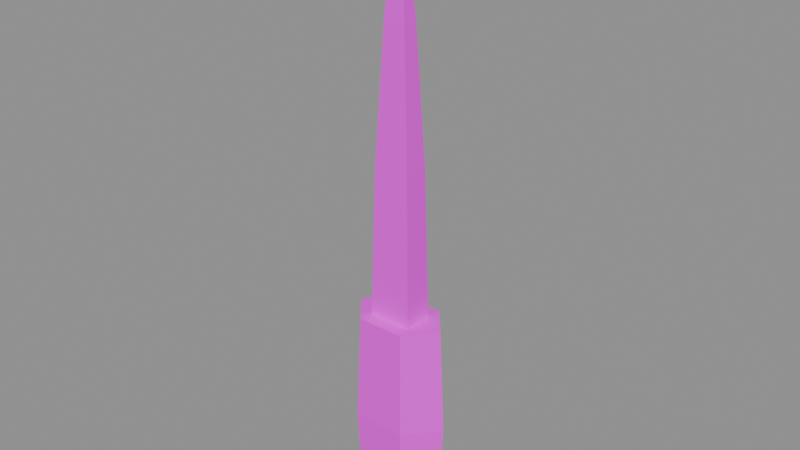 # Source: item.rot_spike.blend  (saved by Blender 5.2.45; exported with 4.5.12 LTS)
import bpy
from mathutils import Matrix  # noqa: F401  (used for matrix-valued properties, if any)

bpy.ops.wm.read_factory_settings(use_empty=True)
scene = bpy.context.scene
scene.name = 'Scene'

# ---- images (referenced by path relative to the original .blend; pixels are not part of the script)
import os
ASSET_DIR = os.environ.get("B2B_ASSET_DIR", "")  # directory of the original .blend (textures are referenced by path, not embedded)
HERE = os.path.dirname(os.path.abspath(__file__))  # packed textures are extracted next to this script under _unpacked/

def load_image(name, relpath, width, height, colorspace="sRGB"):
    """Load a texture the original file referenced (path relative to the .blend, or extracted next to this script)."""
    p = next((c for c in (os.path.join(HERE, relpath), os.path.join(ASSET_DIR, relpath)) if relpath and os.path.exists(c)), "")
    if p:
        img = bpy.data.images.load(p, check_existing=True)
        img.name = name
    else:  # same state as the original file: an image datablock whose file is absent (Cycles renders it pink)
        img = bpy.data.images.new(name, width, height)
        img.source = "FILE"
        img.filepath = "//" + (relpath or name)
    img.colorspace_settings.name = colorspace
    return img
img_palette_png = load_image('palette.png', 'palette.png', 1024, 1024, 'sRGB')

# ---- materials (node trees are filled in below, after node groups)
mat_palette = bpy.data.materials.new('palette')

# ---- material node trees
mat_palette.use_nodes = True; mat_palette.node_tree.nodes.clear()
_N = mat_palette.node_tree.nodes; _L = mat_palette.node_tree.links
n0 = _N.new('ShaderNodeBsdfPrincipled'); n0.name = 'Principled BSDF'; n0.location = (-200, 100)
n0.inputs[10].default_value = 0.005
n1 = _N.new('ShaderNodeOutputMaterial'); n1.name = 'Material Output'; n1.location = (200, 100)
n2 = _N.new('ShaderNodeTexImage'); n2.name = 'Image Texture'; n2.location = (0, 0)
n2.image = img_palette_png
n2.interpolation = 'Closest'
_L.new(n0.outputs[0], n1.inputs[0])
_L.new(n2.outputs[0], n0.inputs[0])
n1.is_active_output = True

# ---- meshes
me_item_rot_spike = bpy.data.meshes.new('item.rot_spike')
me_item_rot_spike.from_pydata([(0.0, 0.0, 0.0), (0.02237, 0.0, 0.0), (0.01118, 0.01342, 0.0), (-0.01118, 0.01342, 0.0), (-0.02237, 1.898e-18, 0.0), (-0.01118, -0.01342, 0.0), (0.01118, -0.01342, 0.0), (0.025, 0.0, 0.04549), (0.0125, 0.015, 0.04549), (-0.0125, 0.015, 0.04549), (-0.025, 2.121e-18, 0.04549), (-0.0125, -0.015, 0.04549), (0.0125, -0.015, 0.04549), (0.02237, 0.0, 0.09603), (0.01118, 0.01342, 0.09603), (-0.01118, 0.01342, 0.09603), (-0.02237, 1.898e-18, 0.09603), (-0.01118, -0.01342, 0.09603), (0.01118, -0.01342, 0.09603), (0.0, 0.0, 0.09603), (0.0, 0.0, 0.09401), (0.01023, 0.007091, 0.09401), (-0.01023, 0.007091, 0.09401), (-0.01023, -0.007091, 0.09401), (0.01023, -0.007091, 0.09401), (0.008374, 0.005801, 0.1668), (-0.008374, 0.005801, 0.1668), (-0.008374, -0.005801, 0.1668), (0.008374, -0.005801, 0.1668), (0.005117, 0.003545, 0.2274), (-0.005117, 0.003545, 0.2274), (-0.005117, -0.003545, 0.2274), (0.005117, -0.003545, 0.2274), (0.001396, 0.0009669, 0.276), (-0.001396, 0.0009669, 0.276), (-0.001396, -0.0009669, 0.276), (0.001396, -0.0009669, 0.276), (0.0, 0.0, 0.28)], [], [(0, 2, 1), (0, 3, 2), (0, 4, 3), (0, 5, 4), (0, 6, 5), (0, 1, 6), (1, 2, 8, 7), (2, 3, 9, 8), (3, 4, 10, 9), (4, 5, 11, 10), (5, 6, 12, 11), (6, 1, 7, 12), (7, 8, 14, 13), (8, 9, 15, 14), (9, 10, 16, 15), (10, 11, 17, 16), (11, 12, 18, 17), (12, 7, 13, 18), (13, 14, 19), (14, 15, 19), (15, 16, 19), (16, 17, 19), (17, 18, 19), (18, 13, 19), (20, 22, 21), (20, 23, 22), (20, 24, 23), (20, 21, 24), (21, 22, 26, 25), (22, 23, 27, 26), (23, 24, 28, 27), (24, 21, 25, 28), (25, 26, 30, 29), (26, 27, 31, 30), (27, 28, 32, 31), (28, 25, 29, 32), (29, 30, 34, 33), (30, 31, 35, 34), (31, 32, 36, 35), (32, 29, 33, 36), (33, 34, 37), (34, 35, 37), (35, 36, 37), (36, 33, 37)])
_uv = me_item_rot_spike.uv_layers.new(name='UVMap')
_uv.uv.foreach_set('vector', [0.8125, 0.3889, 0.8125, 0.3889, 0.8125, 0.3889, 0.8125, 0.3889, 0.8125, 0.3889, 0.8125, 0.3889, 0.8125, 0.3889, 0.8125, 0.3889, 0.8125, 0.3889, 0.8125, 0.3889, 0.8125, 0.3889, 0.8125, 0.3889, 0.8125, 0.3889, 0.8125, 0.3889, 0.8125, 0.3889, 0.8125, 0.3889, 0.8125, 0.3889, 0.8125, 0.3889, 0.6875, 0.3889, 0.6875, 0.3889, 0.6875, 0.3889, 0.6875, 0.3889, 0.8125, 0.3889, 0.8125, 0.3889, 0.8125, 0.3889, 0.8125, 0.3889, 0.8125, 0.3889, 0.8125, 0.3889, 0.8125, 0.3889, 0.8125, 0.3889, 0.6875, 0.3889, 0.6875, 0.3889, 0.6875, 0.3889, 0.6875, 0.3889, 0.8125, 0.3889, 0.8125, 0.3889, 0.8125, 0.3889, 0.8125, 0.3889, 0.6875, 0.3889, 0.6875, 0.3889, 0.6875, 0.3889, 0.6875, 0.3889, 0.8125, 0.3889, 0.8125, 0.3889, 0.8125, 0.3889, 0.8125, 0.3889, 0.8125, 0.3889, 0.8125, 0.3889, 0.8125, 0.3889, 0.8125, 0.3889, 0.6875, 0.3889, 0.6875, 0.3889, 0.6875, 0.3889, 0.6875, 0.3889, 0.8125, 0.3889, 0.8125, 0.3889, 0.8125, 0.3889, 0.8125, 0.3889, 0.6875, 0.3889, 0.6875, 0.3889, 0.6875, 0.3889, 0.6875, 0.3889, 0.8125, 0.3889, 0.8125, 0.3889, 0.8125, 0.3889, 0.8125, 0.3889, 0.8125, 0.3889, 0.8125, 0.3889, 0.8125, 0.3889, 0.8125, 0.3889, 0.8125, 0.3889, 0.8125, 0.3889, 0.8125, 0.3889, 0.8125, 0.3889, 0.8125, 0.3889, 0.8125, 0.3889, 0.8125, 0.3889, 0.8125, 0.3889, 0.8125, 0.3889, 0.8125, 0.3889, 0.8125, 0.3889, 0.8125, 0.3889, 0.8125, 0.3889, 0.8125, 0.3889, 0.4375, 0.2778, 0.4375, 0.2778, 0.4375, 0.2778, 0.4375, 0.2778, 0.4375, 0.2778, 0.4375, 0.2778, 0.4375, 0.2778, 0.4375, 0.2778, 0.4375, 0.2778, 0.5625, 0.2778, 0.5625, 0.2778, 0.5625, 0.2778, 0.4375, 0.2778, 0.4375, 0.2778, 0.4375, 0.2778, 0.4375, 0.2778, 0.4375, 0.2778, 0.4375, 0.2778, 0.4375, 0.2778, 0.4375, 0.2778, 0.4375, 0.2778, 0.4375, 0.2778, 0.4375, 0.2778, 0.4375, 0.2778, 0.5625, 0.2778, 0.5625, 0.2778, 0.5625, 0.2778, 0.5625, 0.2778, 0.4375, 0.2778, 0.4375, 0.2778, 0.4375, 0.2778, 0.4375, 0.2778, 0.4375, 0.2778, 0.4375, 0.2778, 0.4375, 0.2778, 0.4375, 0.2778, 0.4375, 0.2778, 0.4375, 0.2778, 0.4375, 0.2778, 0.4375, 0.2778, 0.5625, 0.2778, 0.5625, 0.2778, 0.5625, 0.2778, 0.5625, 0.2778, 0.0625, 0.2778, 0.0625, 0.2778, 0.0625, 0.2778, 0.0625, 0.2778, 0.0625, 0.2778, 0.0625, 0.2778, 0.0625, 0.2778, 0.0625, 0.2778, 0.0625, 0.2778, 0.0625, 0.2778, 0.0625, 0.2778, 0.0625, 0.2778, 0.0625, 0.2778, 0.0625, 0.2778, 0.0625, 0.2778, 0.0625, 0.2778, 0.0625, 0.2778, 0.0625, 0.2778, 0.0625, 0.2778, 0.0625, 0.2778, 0.0625, 0.2778, 0.0625, 0.2778, 0.0625, 0.2778, 0.0625, 0.2778, 0.0625, 0.2778, 0.0625, 0.2778, 0.0625, 0.2778, 0.0625, 0.2778])
me_item_rot_spike.materials.append(mat_palette)
me_item_rot_spike.update()

# ---- objects
ob_item_rot_spike = bpy.data.objects.new('item.rot_spike', me_item_rot_spike)

# ---- transforms, parenting, visibility, modifiers, constraints
ob_item_rot_spike.location = (0.0, 0.0, 0.0)

# ---- collection membership
scene.collection.objects.link(ob_item_rot_spike)

# ---- scene / render settings (as saved in the file)
scene.frame_start = 1; scene.frame_end = 250; scene.frame_set(1)
scene.render.engine = 'BLENDER_EEVEE_NEXT'
scene.render.bake_bias = 0.0
scene.render.bake_samples = 0
scene.render.compositor_device = 'GPU'
scene.eevee.use_volume_custom_range = False
scene.eevee.fast_gi_thickness_near = 0.1
scene.eevee.fast_gi_thickness_far = 0.0
scene.eevee.ray_tracing_options.screen_trace_thickness = 0.1
bpy.context.view_layer.update()

# ---- added for rendering (the .blend has no active camera and no usable light): camera, sun + grey world if the file has none
cam_auto = bpy.data.cameras.new('AutoCamera')
cam_auto.lens = 50.0
cam_auto.sensor_width = 36.0
cam_auto.clip_end = 1000.0
ob_auto_camera = bpy.data.objects.new('AutoCamera', cam_auto)
scene.collection.objects.link(ob_auto_camera)
ob_auto_camera.location = (0.264621, -0.317545, 0.351697)
ob_auto_camera.rotation_euler = (1.09748, -7.21219e-08, 0.694738)
scene.camera = ob_auto_camera
light_auto_sun = bpy.data.lights.new('AutoSun', 'SUN')
light_auto_sun.energy = 3.0
light_auto_sun.angle = 0.0523599
ob_auto_sun = bpy.data.objects.new('AutoSun', light_auto_sun)
scene.collection.objects.link(ob_auto_sun)
ob_auto_sun.rotation_euler = (0.872665, 0.174533, 0.523599)
if scene.world is None:
    world_auto = bpy.data.worlds.new('AutoWorld')
    world_auto.color = (0.3, 0.3, 0.3)
    scene.world = world_auto
bpy.context.view_layer.update()

